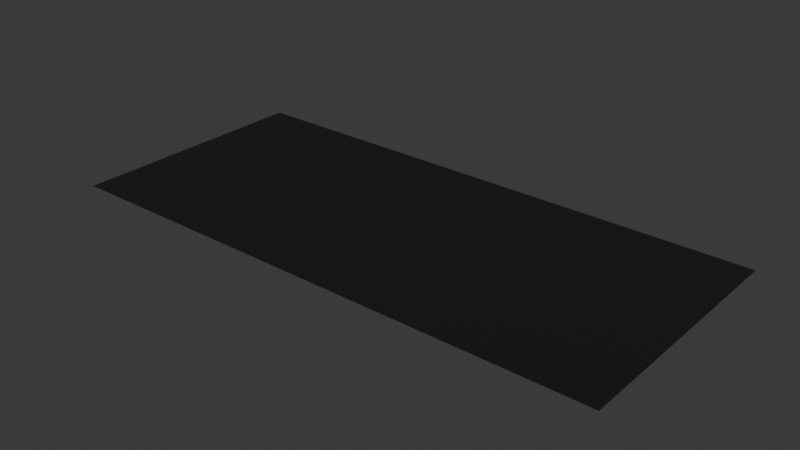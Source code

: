 # Source: piano_bg.blend  (saved by Blender 4.2.66; exported with 4.5.12 LTS)
import bpy
from mathutils import Matrix  # noqa: F401  (used for matrix-valued properties, if any)

bpy.ops.wm.read_factory_settings(use_empty=True)
scene = bpy.context.scene
scene.name = 'Scene'

# ---- collections
col_collection = bpy.data.collections.new('Collection'); scene.collection.children.link(col_collection)

# ---- materials (node trees are filled in below, after node groups)
mat_material = bpy.data.materials.new('Material')

# ---- material node trees
mat_material.use_nodes = True; mat_material.node_tree.nodes.clear()
_N = mat_material.node_tree.nodes; _L = mat_material.node_tree.links
n0 = _N.new('ShaderNodeBsdfPrincipled'); n0.name = 'Principled BSDF'; n0.location = (10, 300)
n0.inputs[0].default_value = (0.0, 0.0, 0.0, 1.0)
n0.inputs[2].default_value = 0.9048
n1 = _N.new('ShaderNodeOutputMaterial'); n1.name = 'Material Output'; n1.location = (300, 300)
_L.new(n0.outputs[0], n1.inputs[0])
n1.is_active_output = True

# ---- world
world_world = bpy.data.worlds.new('World'); scene.world = world_world
world_world.use_nodes = True; world_world.node_tree.nodes.clear()
_N = world_world.node_tree.nodes; _L = world_world.node_tree.links
n0 = _N.new('ShaderNodeOutputWorld'); n0.name = 'World Output'; n0.location = (300, 300)
n1 = _N.new('ShaderNodeBackground'); n1.name = 'Background'; n1.location = (10, 300)
n1.inputs[0].default_value = (0.05088, 0.05088, 0.05088, 1.0)
_L.new(n1.outputs[0], n0.inputs[0])
n0.is_active_output = True
world_world.color = (0.05088, 0.05088, 0.05088)
world_world.sun_shadow_jitter_overblur = 0.0

# ---- meshes
me_plane = bpy.data.meshes.new('Plane')
me_plane.from_pydata([(-63.14, 0.0, 0.0), (63.14, 0.0, 0.0), (-63.14, 56.69, 0.0), (63.14, 56.69, 0.0)], [], [(0, 1, 3, 2)])
_uv = me_plane.uv_layers.new(name='UVMap')
_uv.uv.foreach_set('vector', [0.0, 0.0, 1.0, 0.0, 1.0, 1.0, 0.0, 1.0])
me_plane.materials.append(mat_material)
me_plane.update()

# ---- objects
ob_piano_bg = bpy.data.objects.new('Piano_BG', me_plane)

# ---- transforms, parenting, visibility, modifiers, constraints
ob_piano_bg.location = (0.1808, 7.27, 0.05)

# ---- collection membership
col_collection.objects.link(ob_piano_bg)

# ---- scene / render settings (as saved in the file)
scene.frame_start = 1; scene.frame_end = 250; scene.frame_set(12)
scene.render.engine = 'BLENDER_EEVEE_NEXT'
bpy.context.view_layer.update()

# ---- added for rendering (the .blend has no active camera and no usable light): camera, sun
cam_auto = bpy.data.cameras.new('AutoCamera')
cam_auto.lens = 50.0
cam_auto.sensor_width = 36.0
cam_auto.clip_end = 2247.8
ob_auto_camera = bpy.data.objects.new('AutoCamera', cam_auto)
scene.collection.objects.link(ob_auto_camera)
ob_auto_camera.location = (128.261, -118.079, 102.514)
ob_auto_camera.rotation_euler = (1.09748, -7.21219e-08, 0.694738)
scene.camera = ob_auto_camera
light_auto_sun = bpy.data.lights.new('AutoSun', 'SUN')
light_auto_sun.energy = 3.0
light_auto_sun.angle = 0.0523599
ob_auto_sun = bpy.data.objects.new('AutoSun', light_auto_sun)
scene.collection.objects.link(ob_auto_sun)
ob_auto_sun.rotation_euler = (0.872665, 0.174533, 0.523599)
bpy.context.view_layer.update()
